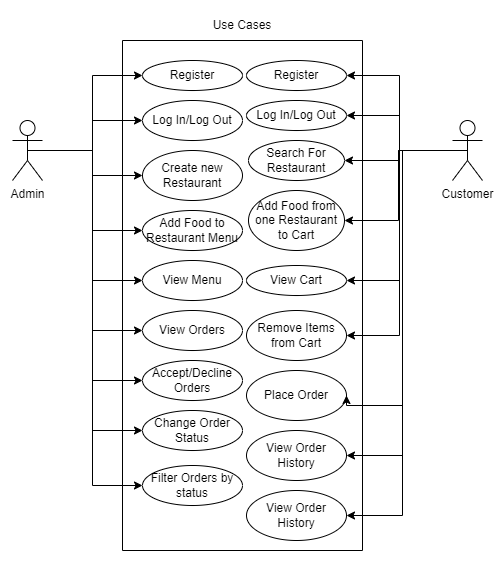

The diagram above was exported from draw.io. Its source (the exported page's mxGraphModel, read from the mxfile embedded in the PNG):
<mxGraphModel dx="1038" dy="579" grid="1" gridSize="10" guides="1" tooltips="1" connect="1" arrows="1" fold="1" page="1" pageScale="1" pageWidth="827" pageHeight="1169" math="0" shadow="0">
  <root>
    <mxCell id="0" />
    <mxCell id="1" parent="0" />
    <mxCell id="OmZ109-RYDf_y0dN4FtD-21" style="edgeStyle=orthogonalEdgeStyle;rounded=0;orthogonalLoop=1;jettySize=auto;html=1;exitX=0.5;exitY=0.5;exitDx=0;exitDy=0;exitPerimeter=0;entryX=0;entryY=0.5;entryDx=0;entryDy=0;" parent="1" source="OmZ109-RYDf_y0dN4FtD-1" target="OmZ109-RYDf_y0dN4FtD-5" edge="1">
      <mxGeometry relative="1" as="geometry" />
    </mxCell>
    <mxCell id="OmZ109-RYDf_y0dN4FtD-22" style="edgeStyle=orthogonalEdgeStyle;rounded=0;orthogonalLoop=1;jettySize=auto;html=1;exitX=0.5;exitY=0.5;exitDx=0;exitDy=0;exitPerimeter=0;entryX=0;entryY=0.5;entryDx=0;entryDy=0;" parent="1" source="OmZ109-RYDf_y0dN4FtD-1" target="OmZ109-RYDf_y0dN4FtD-6" edge="1">
      <mxGeometry relative="1" as="geometry" />
    </mxCell>
    <mxCell id="OmZ109-RYDf_y0dN4FtD-23" style="edgeStyle=orthogonalEdgeStyle;rounded=0;orthogonalLoop=1;jettySize=auto;html=1;exitX=0.5;exitY=0.5;exitDx=0;exitDy=0;exitPerimeter=0;entryX=0;entryY=0.5;entryDx=0;entryDy=0;" parent="1" source="OmZ109-RYDf_y0dN4FtD-1" target="OmZ109-RYDf_y0dN4FtD-7" edge="1">
      <mxGeometry relative="1" as="geometry" />
    </mxCell>
    <mxCell id="OmZ109-RYDf_y0dN4FtD-24" style="edgeStyle=orthogonalEdgeStyle;rounded=0;orthogonalLoop=1;jettySize=auto;html=1;exitX=0.5;exitY=0.5;exitDx=0;exitDy=0;exitPerimeter=0;entryX=0;entryY=0.5;entryDx=0;entryDy=0;" parent="1" source="OmZ109-RYDf_y0dN4FtD-1" target="OmZ109-RYDf_y0dN4FtD-8" edge="1">
      <mxGeometry relative="1" as="geometry" />
    </mxCell>
    <mxCell id="OmZ109-RYDf_y0dN4FtD-25" style="edgeStyle=orthogonalEdgeStyle;rounded=0;orthogonalLoop=1;jettySize=auto;html=1;exitX=0.5;exitY=0.5;exitDx=0;exitDy=0;exitPerimeter=0;entryX=0;entryY=0.5;entryDx=0;entryDy=0;" parent="1" source="OmZ109-RYDf_y0dN4FtD-1" target="OmZ109-RYDf_y0dN4FtD-10" edge="1">
      <mxGeometry relative="1" as="geometry" />
    </mxCell>
    <mxCell id="OmZ109-RYDf_y0dN4FtD-26" style="edgeStyle=orthogonalEdgeStyle;rounded=0;orthogonalLoop=1;jettySize=auto;html=1;exitX=0.5;exitY=0.5;exitDx=0;exitDy=0;exitPerimeter=0;entryX=0;entryY=0.5;entryDx=0;entryDy=0;" parent="1" source="OmZ109-RYDf_y0dN4FtD-1" target="OmZ109-RYDf_y0dN4FtD-9" edge="1">
      <mxGeometry relative="1" as="geometry" />
    </mxCell>
    <mxCell id="OmZ109-RYDf_y0dN4FtD-1" value="Admin" style="shape=umlActor;verticalLabelPosition=bottom;verticalAlign=top;html=1;outlineConnect=0;" parent="1" vertex="1">
      <mxGeometry x="130" y="200" width="30" height="60" as="geometry" />
    </mxCell>
    <mxCell id="OmZ109-RYDf_y0dN4FtD-2" value="" style="swimlane;startSize=0;" parent="1" vertex="1">
      <mxGeometry x="240" y="120" width="240" height="510" as="geometry" />
    </mxCell>
    <mxCell id="OmZ109-RYDf_y0dN4FtD-5" value="Register" style="ellipse;whiteSpace=wrap;html=1;align=center;newEdgeStyle={&quot;edgeStyle&quot;:&quot;entityRelationEdgeStyle&quot;,&quot;startArrow&quot;:&quot;none&quot;,&quot;endArrow&quot;:&quot;none&quot;,&quot;segment&quot;:10,&quot;curved&quot;:1};treeFolding=1;treeMoving=1;" parent="OmZ109-RYDf_y0dN4FtD-2" vertex="1">
      <mxGeometry x="20" y="20" width="100" height="30" as="geometry" />
    </mxCell>
    <mxCell id="OmZ109-RYDf_y0dN4FtD-10" value="View Menu" style="ellipse;whiteSpace=wrap;html=1;align=center;newEdgeStyle={&quot;edgeStyle&quot;:&quot;entityRelationEdgeStyle&quot;,&quot;startArrow&quot;:&quot;none&quot;,&quot;endArrow&quot;:&quot;none&quot;,&quot;segment&quot;:10,&quot;curved&quot;:1};treeFolding=1;treeMoving=1;" parent="OmZ109-RYDf_y0dN4FtD-2" vertex="1">
      <mxGeometry x="20" y="220" width="100" height="40" as="geometry" />
    </mxCell>
    <mxCell id="OmZ109-RYDf_y0dN4FtD-9" value="View Orders" style="ellipse;whiteSpace=wrap;html=1;align=center;newEdgeStyle={&quot;edgeStyle&quot;:&quot;entityRelationEdgeStyle&quot;,&quot;startArrow&quot;:&quot;none&quot;,&quot;endArrow&quot;:&quot;none&quot;,&quot;segment&quot;:10,&quot;curved&quot;:1};treeFolding=1;treeMoving=1;" parent="OmZ109-RYDf_y0dN4FtD-2" vertex="1">
      <mxGeometry x="20" y="270" width="100" height="40" as="geometry" />
    </mxCell>
    <mxCell id="OmZ109-RYDf_y0dN4FtD-8" value="Add Food to Restaurant Menu" style="ellipse;whiteSpace=wrap;html=1;align=center;newEdgeStyle={&quot;edgeStyle&quot;:&quot;entityRelationEdgeStyle&quot;,&quot;startArrow&quot;:&quot;none&quot;,&quot;endArrow&quot;:&quot;none&quot;,&quot;segment&quot;:10,&quot;curved&quot;:1};treeFolding=1;treeMoving=1;" parent="OmZ109-RYDf_y0dN4FtD-2" vertex="1">
      <mxGeometry x="20" y="170" width="100" height="40" as="geometry" />
    </mxCell>
    <mxCell id="OmZ109-RYDf_y0dN4FtD-7" value="Create new Restaurant" style="ellipse;whiteSpace=wrap;html=1;align=center;newEdgeStyle={&quot;edgeStyle&quot;:&quot;entityRelationEdgeStyle&quot;,&quot;startArrow&quot;:&quot;none&quot;,&quot;endArrow&quot;:&quot;none&quot;,&quot;segment&quot;:10,&quot;curved&quot;:1};treeFolding=1;treeMoving=1;" parent="OmZ109-RYDf_y0dN4FtD-2" vertex="1">
      <mxGeometry x="20" y="110" width="100" height="50" as="geometry" />
    </mxCell>
    <mxCell id="OmZ109-RYDf_y0dN4FtD-6" value="Log In/Log Out" style="ellipse;whiteSpace=wrap;html=1;align=center;newEdgeStyle={&quot;edgeStyle&quot;:&quot;entityRelationEdgeStyle&quot;,&quot;startArrow&quot;:&quot;none&quot;,&quot;endArrow&quot;:&quot;none&quot;,&quot;segment&quot;:10,&quot;curved&quot;:1};treeFolding=1;treeMoving=1;" parent="OmZ109-RYDf_y0dN4FtD-2" vertex="1">
      <mxGeometry x="20" y="60" width="100" height="40" as="geometry" />
    </mxCell>
    <mxCell id="OmZ109-RYDf_y0dN4FtD-12" value="Register" style="ellipse;whiteSpace=wrap;html=1;align=center;newEdgeStyle={&quot;edgeStyle&quot;:&quot;entityRelationEdgeStyle&quot;,&quot;startArrow&quot;:&quot;none&quot;,&quot;endArrow&quot;:&quot;none&quot;,&quot;segment&quot;:10,&quot;curved&quot;:1};treeFolding=1;treeMoving=1;" parent="OmZ109-RYDf_y0dN4FtD-2" vertex="1">
      <mxGeometry x="124" y="20" width="100" height="30" as="geometry" />
    </mxCell>
    <mxCell id="OmZ109-RYDf_y0dN4FtD-20" value="View Cart" style="ellipse;whiteSpace=wrap;html=1;align=center;newEdgeStyle={&quot;edgeStyle&quot;:&quot;entityRelationEdgeStyle&quot;,&quot;startArrow&quot;:&quot;none&quot;,&quot;endArrow&quot;:&quot;none&quot;,&quot;segment&quot;:10,&quot;curved&quot;:1};treeFolding=1;treeMoving=1;" parent="OmZ109-RYDf_y0dN4FtD-2" vertex="1">
      <mxGeometry x="124" y="225" width="100" height="30" as="geometry" />
    </mxCell>
    <mxCell id="OmZ109-RYDf_y0dN4FtD-19" value="Remove Items from Cart" style="ellipse;whiteSpace=wrap;html=1;align=center;newEdgeStyle={&quot;edgeStyle&quot;:&quot;entityRelationEdgeStyle&quot;,&quot;startArrow&quot;:&quot;none&quot;,&quot;endArrow&quot;:&quot;none&quot;,&quot;segment&quot;:10,&quot;curved&quot;:1};treeFolding=1;treeMoving=1;" parent="OmZ109-RYDf_y0dN4FtD-2" vertex="1">
      <mxGeometry x="124" y="270" width="100" height="50" as="geometry" />
    </mxCell>
    <mxCell id="OmZ109-RYDf_y0dN4FtD-13" value="Log In/Log Out" style="ellipse;whiteSpace=wrap;html=1;align=center;newEdgeStyle={&quot;edgeStyle&quot;:&quot;entityRelationEdgeStyle&quot;,&quot;startArrow&quot;:&quot;none&quot;,&quot;endArrow&quot;:&quot;none&quot;,&quot;segment&quot;:10,&quot;curved&quot;:1};treeFolding=1;treeMoving=1;" parent="OmZ109-RYDf_y0dN4FtD-2" vertex="1">
      <mxGeometry x="124" y="60" width="100" height="30" as="geometry" />
    </mxCell>
    <mxCell id="OmZ109-RYDf_y0dN4FtD-17" value="Search For Restaurant" style="ellipse;whiteSpace=wrap;html=1;align=center;newEdgeStyle={&quot;edgeStyle&quot;:&quot;entityRelationEdgeStyle&quot;,&quot;startArrow&quot;:&quot;none&quot;,&quot;endArrow&quot;:&quot;none&quot;,&quot;segment&quot;:10,&quot;curved&quot;:1};treeFolding=1;treeMoving=1;" parent="OmZ109-RYDf_y0dN4FtD-2" vertex="1">
      <mxGeometry x="126" y="100" width="96" height="40" as="geometry" />
    </mxCell>
    <mxCell id="OmZ109-RYDf_y0dN4FtD-16" value="Add Food from one Restaurant to Cart" style="ellipse;whiteSpace=wrap;html=1;align=center;newEdgeStyle={&quot;edgeStyle&quot;:&quot;entityRelationEdgeStyle&quot;,&quot;startArrow&quot;:&quot;none&quot;,&quot;endArrow&quot;:&quot;none&quot;,&quot;segment&quot;:10,&quot;curved&quot;:1};treeFolding=1;treeMoving=1;" parent="OmZ109-RYDf_y0dN4FtD-2" vertex="1">
      <mxGeometry x="126" y="150" width="96" height="60" as="geometry" />
    </mxCell>
    <mxCell id="XWqrR37QUitY8byfpiYz-5" value="View Order History&lt;span style=&quot;color: rgba(0 , 0 , 0 , 0) ; font-family: monospace ; font-size: 0px&quot;&gt;%3CmxGraphModel%3E%3Croot%3E%3CmxCell%20id%3D%220%22%2F%3E%3CmxCell%20id%3D%221%22%20parent%3D%220%22%2F%3E%3CmxCell%20id%3D%222%22%20value%3D%22Remove%20Items%20from%20Cart%22%20style%3D%22ellipse%3BwhiteSpace%3Dwrap%3Bhtml%3D1%3Balign%3Dcenter%3BnewEdgeStyle%3D%7B%26quot%3BedgeStyle%26quot%3B%3A%26quot%3BentityRelationEdgeStyle%26quot%3B%2C%26quot%3BstartArrow%26quot%3B%3A%26quot%3Bnone%26quot%3B%2C%26quot%3BendArrow%26quot%3B%3A%26quot%3Bnone%26quot%3B%2C%26quot%3Bsegment%26quot%3B%3A10%2C%26quot%3Bcurved%26quot%3B%3A1%7D%3BtreeFolding%3D1%3BtreeMoving%3D1%3B%22%20vertex%3D%221%22%20parent%3D%221%22%3E%3CmxGeometry%20x%3D%22364%22%20y%3D%22390%22%20width%3D%22100%22%20height%3D%2250%22%20as%3D%22geometry%22%2F%3E%3C%2FmxCell%3E%3CmxCell%20id%3D%223%22%20style%3D%22edgeStyle%3DorthogonalEdgeStyle%3Brounded%3D0%3BorthogonalLoop%3D1%3BjettySize%3Dauto%3Bhtml%3D1%3BexitX%3D0.5%3BexitY%3D0.5%3BexitDx%3D0%3BexitDy%3D0%3BexitPerimeter%3D0%3BentryX%3D1%3BentryY%3D0.5%3BentryDx%3D0%3BentryDy%3D0%3B%22%20edge%3D%221%22%20target%3D%222%22%20parent%3D%221%22%3E%3CmxGeometry%20relative%3D%221%22%20as%3D%22geometry%22%3E%3CmxPoint%20x%3D%22585%22%20y%3D%22230%22%20as%3D%22sourcePoint%22%2F%3E%3C%2FmxGeometry%3E%3C%2FmxCell%3E%3C%2Froot%3E%3C%2FmxGraphModel%3E&lt;/span&gt;&lt;span style=&quot;color: rgba(0 , 0 , 0 , 0) ; font-family: monospace ; font-size: 0px&quot;&gt;%3CmxGraphModel%3E%3Croot%3E%3CmxCell%20id%3D%220%22%2F%3E%3CmxCell%20id%3D%221%22%20parent%3D%220%22%2F%3E%3CmxCell%20id%3D%222%22%20value%3D%22Remove%20Items%20from%20Cart%22%20style%3D%22ellipse%3BwhiteSpace%3Dwrap%3Bhtml%3D1%3Balign%3Dcenter%3BnewEdgeStyle%3D%7B%26quot%3BedgeStyle%26quot%3B%3A%26quot%3BentityRelationEdgeStyle%26quot%3B%2C%26quot%3BstartArrow%26quot%3B%3A%26quot%3Bnone%26quot%3B%2C%26quot%3BendArrow%26quot%3B%3A%26quot%3Bnone%26quot%3B%2C%26quot%3Bsegment%26quot%3B%3A10%2C%26quot%3Bcurved%26quot%3B%3A1%7D%3BtreeFolding%3D1%3BtreeMoving%3D1%3B%22%20vertex%3D%221%22%20parent%3D%221%22%3E%3CmxGeometry%20x%3D%22364%22%20y%3D%22390%22%20width%3D%22100%22%20height%3D%2250%22%20as%3D%22geometry%22%2F%3E%3C%2FmxCell%3E%3CmxCell%20id%3D%223%22%20style%3D%22edgeStyle%3DorthogonalEdgeStyle%3Brounded%3D0%3BorthogonalLoop%3D1%3BjettySize%3Dauto%3Bhtml%3D1%3BexitX%3D0.5%3BexitY%3D0.5%3BexitDx%3D0%3BexitDy%3D0%3BexitPerimeter%3D0%3BentryX%3D1%3BentryY%3D0.5%3BentryDx%3D0%3BentryDy%3D0%3B%22%20edge%3D%221%22%20target%3D%222%22%20parent%3D%221%22%3E%3CmxGeometry%20relative%3D%221%22%20as%3D%22geometry%22%3E%3CmxPoint%20x%3D%22585%22%20y%3D%22230%22%20as%3D%22sourcePoint%22%2F%3E%3C%2FmxGeometry%3E%3C%2FmxCell%3E%3C%2Froot%3E%3C%2FmxGraphModel%3E&lt;/span&gt;" style="ellipse;whiteSpace=wrap;html=1;align=center;newEdgeStyle={&quot;edgeStyle&quot;:&quot;entityRelationEdgeStyle&quot;,&quot;startArrow&quot;:&quot;none&quot;,&quot;endArrow&quot;:&quot;none&quot;,&quot;segment&quot;:10,&quot;curved&quot;:1};treeFolding=1;treeMoving=1;" vertex="1" parent="OmZ109-RYDf_y0dN4FtD-2">
      <mxGeometry x="124" y="390" width="100" height="50" as="geometry" />
    </mxCell>
    <mxCell id="XWqrR37QUitY8byfpiYz-3" value="Place Order" style="ellipse;whiteSpace=wrap;html=1;align=center;newEdgeStyle={&quot;edgeStyle&quot;:&quot;entityRelationEdgeStyle&quot;,&quot;startArrow&quot;:&quot;none&quot;,&quot;endArrow&quot;:&quot;none&quot;,&quot;segment&quot;:10,&quot;curved&quot;:1};treeFolding=1;treeMoving=1;" vertex="1" parent="OmZ109-RYDf_y0dN4FtD-2">
      <mxGeometry x="124" y="330" width="100" height="50" as="geometry" />
    </mxCell>
    <mxCell id="XWqrR37QUitY8byfpiYz-7" value="View Order History&lt;span style=&quot;color: rgba(0 , 0 , 0 , 0) ; font-family: monospace ; font-size: 0px&quot;&gt;%3CmxGraphModel%3E%3Croot%3E%3CmxCell%20id%3D%220%22%2F%3E%3CmxCell%20id%3D%221%22%20parent%3D%220%22%2F%3E%3CmxCell%20id%3D%222%22%20value%3D%22Remove%20Items%20from%20Cart%22%20style%3D%22ellipse%3BwhiteSpace%3Dwrap%3Bhtml%3D1%3Balign%3Dcenter%3BnewEdgeStyle%3D%7B%26quot%3BedgeStyle%26quot%3B%3A%26quot%3BentityRelationEdgeStyle%26quot%3B%2C%26quot%3BstartArrow%26quot%3B%3A%26quot%3Bnone%26quot%3B%2C%26quot%3BendArrow%26quot%3B%3A%26quot%3Bnone%26quot%3B%2C%26quot%3Bsegment%26quot%3B%3A10%2C%26quot%3Bcurved%26quot%3B%3A1%7D%3BtreeFolding%3D1%3BtreeMoving%3D1%3B%22%20vertex%3D%221%22%20parent%3D%221%22%3E%3CmxGeometry%20x%3D%22364%22%20y%3D%22390%22%20width%3D%22100%22%20height%3D%2250%22%20as%3D%22geometry%22%2F%3E%3C%2FmxCell%3E%3CmxCell%20id%3D%223%22%20style%3D%22edgeStyle%3DorthogonalEdgeStyle%3Brounded%3D0%3BorthogonalLoop%3D1%3BjettySize%3Dauto%3Bhtml%3D1%3BexitX%3D0.5%3BexitY%3D0.5%3BexitDx%3D0%3BexitDy%3D0%3BexitPerimeter%3D0%3BentryX%3D1%3BentryY%3D0.5%3BentryDx%3D0%3BentryDy%3D0%3B%22%20edge%3D%221%22%20target%3D%222%22%20parent%3D%221%22%3E%3CmxGeometry%20relative%3D%221%22%20as%3D%22geometry%22%3E%3CmxPoint%20x%3D%22585%22%20y%3D%22230%22%20as%3D%22sourcePoint%22%2F%3E%3C%2FmxGeometry%3E%3C%2FmxCell%3E%3C%2Froot%3E%3C%2FmxGraphModel%3E&lt;/span&gt;&lt;span style=&quot;color: rgba(0 , 0 , 0 , 0) ; font-family: monospace ; font-size: 0px&quot;&gt;%3CmxGraphModel%3E%3Croot%3E%3CmxCell%20id%3D%220%22%2F%3E%3CmxCell%20id%3D%221%22%20parent%3D%220%22%2F%3E%3CmxCell%20id%3D%222%22%20value%3D%22Remove%20Items%20from%20Cart%22%20style%3D%22ellipse%3BwhiteSpace%3Dwrap%3Bhtml%3D1%3Balign%3Dcenter%3BnewEdgeStyle%3D%7B%26quot%3BedgeStyle%26quot%3B%3A%26quot%3BentityRelationEdgeStyle%26quot%3B%2C%26quot%3BstartArrow%26quot%3B%3A%26quot%3Bnone%26quot%3B%2C%26quot%3BendArrow%26quot%3B%3A%26quot%3Bnone%26quot%3B%2C%26quot%3Bsegment%26quot%3B%3A10%2C%26quot%3Bcurved%26quot%3B%3A1%7D%3BtreeFolding%3D1%3BtreeMoving%3D1%3B%22%20vertex%3D%221%22%20parent%3D%221%22%3E%3CmxGeometry%20x%3D%22364%22%20y%3D%22390%22%20width%3D%22100%22%20height%3D%2250%22%20as%3D%22geometry%22%2F%3E%3C%2FmxCell%3E%3CmxCell%20id%3D%223%22%20style%3D%22edgeStyle%3DorthogonalEdgeStyle%3Brounded%3D0%3BorthogonalLoop%3D1%3BjettySize%3Dauto%3Bhtml%3D1%3BexitX%3D0.5%3BexitY%3D0.5%3BexitDx%3D0%3BexitDy%3D0%3BexitPerimeter%3D0%3BentryX%3D1%3BentryY%3D0.5%3BentryDx%3D0%3BentryDy%3D0%3B%22%20edge%3D%221%22%20target%3D%222%22%20parent%3D%221%22%3E%3CmxGeometry%20relative%3D%221%22%20as%3D%22geometry%22%3E%3CmxPoint%20x%3D%22585%22%20y%3D%22230%22%20as%3D%22sourcePoint%22%2F%3E%3C%2FmxGeometry%3E%3C%2FmxCell%3E%3C%2Froot%3E%3C%2FmxGraphModel%3E&lt;/span&gt;" style="ellipse;whiteSpace=wrap;html=1;align=center;newEdgeStyle={&quot;edgeStyle&quot;:&quot;entityRelationEdgeStyle&quot;,&quot;startArrow&quot;:&quot;none&quot;,&quot;endArrow&quot;:&quot;none&quot;,&quot;segment&quot;:10,&quot;curved&quot;:1};treeFolding=1;treeMoving=1;" vertex="1" parent="OmZ109-RYDf_y0dN4FtD-2">
      <mxGeometry x="124" y="450" width="100" height="50" as="geometry" />
    </mxCell>
    <mxCell id="XWqrR37QUitY8byfpiYz-16" value="Filter Orders by status" style="ellipse;whiteSpace=wrap;html=1;align=center;newEdgeStyle={&quot;edgeStyle&quot;:&quot;entityRelationEdgeStyle&quot;,&quot;startArrow&quot;:&quot;none&quot;,&quot;endArrow&quot;:&quot;none&quot;,&quot;segment&quot;:10,&quot;curved&quot;:1};treeFolding=1;treeMoving=1;" vertex="1" parent="OmZ109-RYDf_y0dN4FtD-2">
      <mxGeometry x="20" y="425" width="100" height="40" as="geometry" />
    </mxCell>
    <mxCell id="XWqrR37QUitY8byfpiYz-14" value="Change Order Status" style="ellipse;whiteSpace=wrap;html=1;align=center;newEdgeStyle={&quot;edgeStyle&quot;:&quot;entityRelationEdgeStyle&quot;,&quot;startArrow&quot;:&quot;none&quot;,&quot;endArrow&quot;:&quot;none&quot;,&quot;segment&quot;:10,&quot;curved&quot;:1};treeFolding=1;treeMoving=1;" vertex="1" parent="OmZ109-RYDf_y0dN4FtD-2">
      <mxGeometry x="20" y="370" width="100" height="40" as="geometry" />
    </mxCell>
    <mxCell id="XWqrR37QUitY8byfpiYz-10" value="Accept/Decline Orders" style="ellipse;whiteSpace=wrap;html=1;align=center;newEdgeStyle={&quot;edgeStyle&quot;:&quot;entityRelationEdgeStyle&quot;,&quot;startArrow&quot;:&quot;none&quot;,&quot;endArrow&quot;:&quot;none&quot;,&quot;segment&quot;:10,&quot;curved&quot;:1};treeFolding=1;treeMoving=1;" vertex="1" parent="OmZ109-RYDf_y0dN4FtD-2">
      <mxGeometry x="20" y="320" width="100" height="40" as="geometry" />
    </mxCell>
    <mxCell id="OmZ109-RYDf_y0dN4FtD-27" style="edgeStyle=orthogonalEdgeStyle;rounded=0;orthogonalLoop=1;jettySize=auto;html=1;exitX=0.5;exitY=0.5;exitDx=0;exitDy=0;exitPerimeter=0;entryX=1;entryY=0.5;entryDx=0;entryDy=0;" parent="1" source="OmZ109-RYDf_y0dN4FtD-3" target="OmZ109-RYDf_y0dN4FtD-12" edge="1">
      <mxGeometry relative="1" as="geometry" />
    </mxCell>
    <mxCell id="OmZ109-RYDf_y0dN4FtD-28" style="edgeStyle=orthogonalEdgeStyle;rounded=0;orthogonalLoop=1;jettySize=auto;html=1;exitX=0.5;exitY=0.5;exitDx=0;exitDy=0;exitPerimeter=0;entryX=1;entryY=0.5;entryDx=0;entryDy=0;" parent="1" source="OmZ109-RYDf_y0dN4FtD-3" target="OmZ109-RYDf_y0dN4FtD-13" edge="1">
      <mxGeometry relative="1" as="geometry" />
    </mxCell>
    <mxCell id="OmZ109-RYDf_y0dN4FtD-29" style="edgeStyle=orthogonalEdgeStyle;rounded=0;orthogonalLoop=1;jettySize=auto;html=1;exitX=0.5;exitY=0.5;exitDx=0;exitDy=0;exitPerimeter=0;entryX=1;entryY=0.5;entryDx=0;entryDy=0;" parent="1" source="OmZ109-RYDf_y0dN4FtD-3" target="OmZ109-RYDf_y0dN4FtD-17" edge="1">
      <mxGeometry relative="1" as="geometry" />
    </mxCell>
    <mxCell id="OmZ109-RYDf_y0dN4FtD-30" style="edgeStyle=orthogonalEdgeStyle;rounded=0;orthogonalLoop=1;jettySize=auto;html=1;exitX=0.5;exitY=0.5;exitDx=0;exitDy=0;exitPerimeter=0;entryX=1;entryY=0.5;entryDx=0;entryDy=0;" parent="1" source="OmZ109-RYDf_y0dN4FtD-3" target="OmZ109-RYDf_y0dN4FtD-16" edge="1">
      <mxGeometry relative="1" as="geometry" />
    </mxCell>
    <mxCell id="OmZ109-RYDf_y0dN4FtD-31" style="edgeStyle=orthogonalEdgeStyle;rounded=0;orthogonalLoop=1;jettySize=auto;html=1;exitX=0.5;exitY=0.5;exitDx=0;exitDy=0;exitPerimeter=0;entryX=1;entryY=0.5;entryDx=0;entryDy=0;" parent="1" source="OmZ109-RYDf_y0dN4FtD-3" target="OmZ109-RYDf_y0dN4FtD-20" edge="1">
      <mxGeometry relative="1" as="geometry" />
    </mxCell>
    <mxCell id="OmZ109-RYDf_y0dN4FtD-32" style="edgeStyle=orthogonalEdgeStyle;rounded=0;orthogonalLoop=1;jettySize=auto;html=1;exitX=0.5;exitY=0.5;exitDx=0;exitDy=0;exitPerimeter=0;entryX=1;entryY=0.5;entryDx=0;entryDy=0;" parent="1" source="OmZ109-RYDf_y0dN4FtD-3" target="OmZ109-RYDf_y0dN4FtD-19" edge="1">
      <mxGeometry relative="1" as="geometry" />
    </mxCell>
    <mxCell id="OmZ109-RYDf_y0dN4FtD-3" value="Customer" style="shape=umlActor;verticalLabelPosition=bottom;verticalAlign=top;html=1;outlineConnect=0;" parent="1" vertex="1">
      <mxGeometry x="570" y="200" width="30" height="60" as="geometry" />
    </mxCell>
    <mxCell id="OmZ109-RYDf_y0dN4FtD-4" value="Use Cases" style="text;html=1;strokeColor=none;fillColor=none;align=center;verticalAlign=middle;whiteSpace=wrap;rounded=0;" parent="1" vertex="1">
      <mxGeometry x="325" y="90" width="70" height="30" as="geometry" />
    </mxCell>
    <mxCell id="XWqrR37QUitY8byfpiYz-4" style="edgeStyle=orthogonalEdgeStyle;rounded=0;orthogonalLoop=1;jettySize=auto;html=1;exitX=0.5;exitY=0.5;exitDx=0;exitDy=0;exitPerimeter=0;entryX=1;entryY=0.5;entryDx=0;entryDy=0;" edge="1" parent="1" target="XWqrR37QUitY8byfpiYz-3" source="OmZ109-RYDf_y0dN4FtD-3">
      <mxGeometry relative="1" as="geometry">
        <mxPoint x="595" y="240" as="sourcePoint" />
        <Array as="points">
          <mxPoint x="520" y="230" />
          <mxPoint x="520" y="485" />
        </Array>
      </mxGeometry>
    </mxCell>
    <mxCell id="XWqrR37QUitY8byfpiYz-6" style="edgeStyle=orthogonalEdgeStyle;rounded=0;orthogonalLoop=1;jettySize=auto;html=1;exitX=0.5;exitY=0.5;exitDx=0;exitDy=0;exitPerimeter=0;entryX=1;entryY=0.5;entryDx=0;entryDy=0;" edge="1" parent="1" target="XWqrR37QUitY8byfpiYz-5" source="OmZ109-RYDf_y0dN4FtD-3">
      <mxGeometry relative="1" as="geometry">
        <mxPoint x="587" y="420" as="sourcePoint" />
        <Array as="points">
          <mxPoint x="520" y="230" />
          <mxPoint x="520" y="535" />
        </Array>
      </mxGeometry>
    </mxCell>
    <mxCell id="XWqrR37QUitY8byfpiYz-8" style="edgeStyle=orthogonalEdgeStyle;rounded=0;orthogonalLoop=1;jettySize=auto;html=1;exitX=0.5;exitY=0.5;exitDx=0;exitDy=0;exitPerimeter=0;entryX=1;entryY=0.5;entryDx=0;entryDy=0;" edge="1" parent="1" source="OmZ109-RYDf_y0dN4FtD-3" target="XWqrR37QUitY8byfpiYz-7">
      <mxGeometry relative="1" as="geometry">
        <mxPoint x="581" y="290" as="sourcePoint" />
        <mxPoint x="460" y="595" as="targetPoint" />
        <Array as="points">
          <mxPoint x="520" y="230" />
          <mxPoint x="520" y="595" />
        </Array>
      </mxGeometry>
    </mxCell>
    <mxCell id="XWqrR37QUitY8byfpiYz-9" style="edgeStyle=orthogonalEdgeStyle;rounded=0;orthogonalLoop=1;jettySize=auto;html=1;exitX=0.5;exitY=0.5;exitDx=0;exitDy=0;exitPerimeter=0;entryX=0;entryY=0.5;entryDx=0;entryDy=0;" edge="1" parent="1" target="XWqrR37QUitY8byfpiYz-10" source="OmZ109-RYDf_y0dN4FtD-1">
      <mxGeometry relative="1" as="geometry">
        <mxPoint x="155" y="240" as="sourcePoint" />
      </mxGeometry>
    </mxCell>
    <mxCell id="XWqrR37QUitY8byfpiYz-13" style="edgeStyle=orthogonalEdgeStyle;rounded=0;orthogonalLoop=1;jettySize=auto;html=1;exitX=0.5;exitY=0.5;exitDx=0;exitDy=0;exitPerimeter=0;entryX=0;entryY=0.5;entryDx=0;entryDy=0;" edge="1" parent="1" target="XWqrR37QUitY8byfpiYz-14" source="OmZ109-RYDf_y0dN4FtD-1">
      <mxGeometry relative="1" as="geometry">
        <mxPoint x="175" y="260" as="sourcePoint" />
      </mxGeometry>
    </mxCell>
    <mxCell id="XWqrR37QUitY8byfpiYz-15" style="edgeStyle=orthogonalEdgeStyle;rounded=0;orthogonalLoop=1;jettySize=auto;html=1;exitX=0.5;exitY=0.5;exitDx=0;exitDy=0;exitPerimeter=0;entryX=0;entryY=0.5;entryDx=0;entryDy=0;" edge="1" parent="1" target="XWqrR37QUitY8byfpiYz-16" source="OmZ109-RYDf_y0dN4FtD-1">
      <mxGeometry relative="1" as="geometry">
        <mxPoint x="185" y="270" as="sourcePoint" />
      </mxGeometry>
    </mxCell>
  </root>
</mxGraphModel>